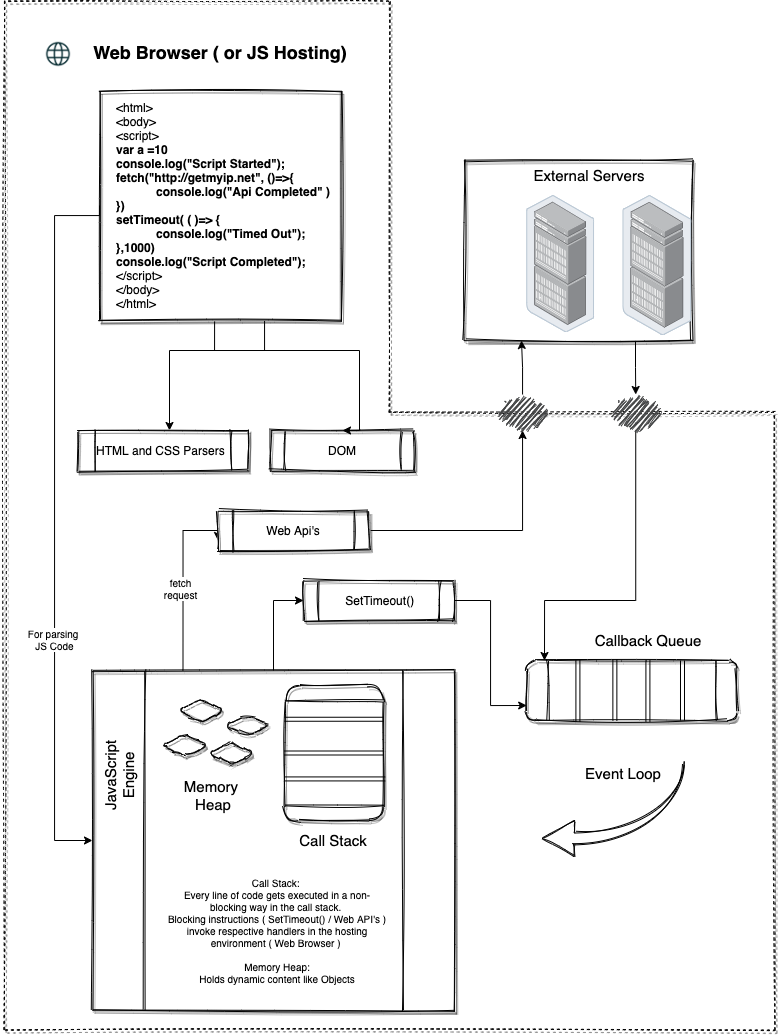

The diagram above was exported from draw.io. Its source (the exported page's mxGraphModel, read from the mxfile embedded in the PNG):
<mxGraphModel dx="1395" dy="1931" grid="1" gridSize="10" guides="1" tooltips="1" connect="1" arrows="1" fold="1" page="1" pageScale="1" pageWidth="850" pageHeight="1100" math="0" shadow="0">
  <root>
    <mxCell id="0" />
    <mxCell id="1" parent="0" />
    <mxCell id="Sg_i6K9hVrpXGWU8vpOp-32" value="" style="shape=stencil(UzV2Ls5ILEhVNTIoLinKz04tz0wpyVA1dlE1MsrMy0gtyiwBslSNXVUNHIFqQMjYOS2/KDW9KL80LwVFAiZdkAgyAUMCJp2bXwayrgJiiYGegQHIBiODSnQBVSM3PMbkZObhM8bQgDyDkPVR3ygT8kwypZ1BVApuQsYYOwPFcSQMYILKzMmBJD8sBoC1YiQ5sCgk6YIFAA==);fillColor=none;rounded=1;shadow=1;sketch=1;dashed=1;" vertex="1" parent="1">
      <mxGeometry x="42" y="-1065" width="770" height="1030" as="geometry" />
    </mxCell>
    <mxCell id="Sg_i6K9hVrpXGWU8vpOp-51" value="" style="edgeStyle=orthogonalEdgeStyle;rounded=0;orthogonalLoop=1;jettySize=auto;html=1;" edge="1" parent="1" source="Sg_i6K9hVrpXGWU8vpOp-41" target="Sg_i6K9hVrpXGWU8vpOp-42">
      <mxGeometry relative="1" as="geometry">
        <Array as="points">
          <mxPoint x="302" y="-715" />
          <mxPoint x="207" y="-715" />
        </Array>
      </mxGeometry>
    </mxCell>
    <mxCell id="Sg_i6K9hVrpXGWU8vpOp-41" value="" style="rounded=0;whiteSpace=wrap;html=1;shadow=1;sketch=1;align=left;" vertex="1" parent="1">
      <mxGeometry x="137" y="-975" width="242" height="230" as="geometry" />
    </mxCell>
    <mxCell id="Sg_i6K9hVrpXGWU8vpOp-34" value="&lt;h1 style=&quot;font-size: 18px&quot;&gt;Web Browser ( or JS Hosting)&lt;/h1&gt;" style="text;html=1;strokeColor=none;fillColor=none;spacing=5;spacingTop=-20;whiteSpace=wrap;overflow=hidden;rounded=0;align=center;fontSize=18;" vertex="1" parent="1">
      <mxGeometry x="38" y="-1025" width="440" height="40" as="geometry" />
    </mxCell>
    <mxCell id="Sg_i6K9hVrpXGWU8vpOp-35" value="" style="shape=image;html=1;verticalAlign=top;verticalLabelPosition=bottom;labelBackgroundColor=#ffffff;imageAspect=0;aspect=fixed;image=https://cdn1.iconfinder.com/data/icons/social-media-outline-6/128/SocialMedia_Website-Outline-128.png;rounded=1;" vertex="1" parent="1">
      <mxGeometry x="82" y="-1025" width="28" height="28" as="geometry" />
    </mxCell>
    <mxCell id="Sg_i6K9hVrpXGWU8vpOp-47" value="" style="edgeStyle=orthogonalEdgeStyle;rounded=0;orthogonalLoop=1;jettySize=auto;html=1;entryX=0;entryY=0.5;entryDx=0;entryDy=0;exitX=0;exitY=0.5;exitDx=0;exitDy=0;" edge="1" parent="1" source="Sg_i6K9hVrpXGWU8vpOp-41" target="Sg_i6K9hVrpXGWU8vpOp-48">
      <mxGeometry relative="1" as="geometry">
        <Array as="points">
          <mxPoint x="137" y="-850" />
          <mxPoint x="92" y="-850" />
          <mxPoint x="92" y="-225" />
        </Array>
      </mxGeometry>
    </mxCell>
    <mxCell id="Sg_i6K9hVrpXGWU8vpOp-102" value="For parsing &lt;br&gt;JS Code" style="edgeLabel;html=1;align=center;verticalAlign=middle;resizable=0;points=[];fontSize=10;" vertex="1" connectable="0" parent="Sg_i6K9hVrpXGWU8vpOp-47">
      <mxGeometry x="0.3346" y="-1" relative="1" as="geometry">
        <mxPoint as="offset" />
      </mxGeometry>
    </mxCell>
    <mxCell id="Sg_i6K9hVrpXGWU8vpOp-40" value="&amp;lt;html&amp;gt;&lt;br&gt;&amp;lt;body&amp;gt;&lt;br&gt;&amp;lt;script&amp;gt;&lt;br&gt;&lt;b&gt;var a =10&lt;br&gt;console.log(&quot;Script Started&quot;);&lt;br&gt;fetch(&quot;http://getmyip.net&quot;, ()=&amp;gt;{&lt;br&gt;&lt;/b&gt;&lt;blockquote style=&quot;margin: 0px 0px 0px 40px ; border: none ; padding: 0px&quot;&gt;&lt;b&gt;console.log(&quot;Api Completed&quot; )&lt;/b&gt;&lt;/blockquote&gt;&lt;b&gt;})&lt;br&gt;setTimeout( ( )=&amp;gt; {&lt;br&gt;&lt;/b&gt;&lt;blockquote style=&quot;margin: 0px 0px 0px 40px ; border: none ; padding: 0px&quot;&gt;&lt;b&gt;console.log(&quot;Timed Out&quot;);&lt;/b&gt;&lt;/blockquote&gt;&lt;b&gt;},1000)&lt;br&gt;console.log(&quot;Script Completed&quot;);&lt;/b&gt;&lt;br&gt;&amp;lt;/script&amp;gt;&lt;br&gt;&amp;lt;/body&amp;gt;&lt;br&gt;&amp;lt;/html&amp;gt;" style="text;html=1;strokeColor=none;fillColor=none;align=left;verticalAlign=middle;whiteSpace=wrap;rounded=0;shadow=1;sketch=1;" vertex="1" parent="1">
      <mxGeometry x="152" y="-975" width="220" height="230" as="geometry" />
    </mxCell>
    <mxCell id="Sg_i6K9hVrpXGWU8vpOp-42" value="HTML and CSS Parsers" style="shape=process;whiteSpace=wrap;html=1;backgroundOutline=1;rounded=0;shadow=1;align=left;sketch=1;" vertex="1" parent="1">
      <mxGeometry x="116" y="-635" width="170" height="40" as="geometry" />
    </mxCell>
    <mxCell id="Sg_i6K9hVrpXGWU8vpOp-44" value="&amp;nbsp;SetTimeout()" style="shape=process;whiteSpace=wrap;html=1;backgroundOutline=1;rounded=0;shadow=1;align=center;sketch=1;" vertex="1" parent="1">
      <mxGeometry x="341" y="-485" width="151" height="40" as="geometry" />
    </mxCell>
    <mxCell id="Sg_i6K9hVrpXGWU8vpOp-52" style="edgeStyle=orthogonalEdgeStyle;rounded=0;orthogonalLoop=1;jettySize=auto;html=1;entryX=0;entryY=0.75;entryDx=0;entryDy=0;exitX=0.25;exitY=0;exitDx=0;exitDy=0;" edge="1" parent="1" source="Sg_i6K9hVrpXGWU8vpOp-48" target="Sg_i6K9hVrpXGWU8vpOp-50">
      <mxGeometry relative="1" as="geometry">
        <Array as="points">
          <mxPoint x="221" y="-535" />
          <mxPoint x="255" y="-535" />
        </Array>
      </mxGeometry>
    </mxCell>
    <mxCell id="Sg_i6K9hVrpXGWU8vpOp-103" value="fetch&lt;br&gt;request" style="edgeLabel;html=1;align=center;verticalAlign=middle;resizable=0;points=[];fontSize=10;" vertex="1" connectable="0" parent="Sg_i6K9hVrpXGWU8vpOp-52">
      <mxGeometry x="-0.1007" y="3" relative="1" as="geometry">
        <mxPoint y="1" as="offset" />
      </mxGeometry>
    </mxCell>
    <mxCell id="Sg_i6K9hVrpXGWU8vpOp-53" style="edgeStyle=orthogonalEdgeStyle;rounded=0;orthogonalLoop=1;jettySize=auto;html=1;entryX=0;entryY=0.5;entryDx=0;entryDy=0;" edge="1" parent="1" source="Sg_i6K9hVrpXGWU8vpOp-48" target="Sg_i6K9hVrpXGWU8vpOp-44">
      <mxGeometry relative="1" as="geometry" />
    </mxCell>
    <mxCell id="Sg_i6K9hVrpXGWU8vpOp-48" value="" style="shape=process;whiteSpace=wrap;html=1;backgroundOutline=1;rounded=0;shadow=1;align=left;sketch=1;size=0.143646408839779;" vertex="1" parent="1">
      <mxGeometry x="130" y="-395" width="362" height="340" as="geometry" />
    </mxCell>
    <mxCell id="Sg_i6K9hVrpXGWU8vpOp-115" style="edgeStyle=orthogonalEdgeStyle;rounded=0;orthogonalLoop=1;jettySize=auto;html=1;fontSize=10;" edge="1" parent="1" source="Sg_i6K9hVrpXGWU8vpOp-50" target="Sg_i6K9hVrpXGWU8vpOp-93">
      <mxGeometry relative="1" as="geometry" />
    </mxCell>
    <mxCell id="Sg_i6K9hVrpXGWU8vpOp-50" value="Web Api's" style="shape=process;whiteSpace=wrap;html=1;backgroundOutline=1;rounded=0;shadow=1;align=center;sketch=1;" vertex="1" parent="1">
      <mxGeometry x="255.5" y="-555" width="151" height="40" as="geometry" />
    </mxCell>
    <mxCell id="Sg_i6K9hVrpXGWU8vpOp-59" value="" style="shape=process;whiteSpace=wrap;html=1;backgroundOutline=1;rounded=1;shadow=1;sketch=1;fontSize=18;align=left;flipV=1;flipH=0;direction=south;" vertex="1" parent="1">
      <mxGeometry x="322" y="-380" width="99" height="135" as="geometry" />
    </mxCell>
    <mxCell id="Sg_i6K9hVrpXGWU8vpOp-64" value="" style="shape=link;html=1;fontSize=18;entryX=0.308;entryY=-0.017;entryDx=0;entryDy=0;entryPerimeter=0;exitX=0.308;exitY=1;exitDx=0;exitDy=0;exitPerimeter=0;" edge="1" parent="1" source="Sg_i6K9hVrpXGWU8vpOp-59" target="Sg_i6K9hVrpXGWU8vpOp-59">
      <mxGeometry width="100" relative="1" as="geometry">
        <mxPoint x="362" y="-305" as="sourcePoint" />
        <mxPoint x="422" y="-305" as="targetPoint" />
      </mxGeometry>
    </mxCell>
    <mxCell id="Sg_i6K9hVrpXGWU8vpOp-65" value="" style="shape=link;html=1;fontSize=18;entryX=0.25;entryY=0;entryDx=0;entryDy=0;exitX=0.25;exitY=1;exitDx=0;exitDy=0;" edge="1" parent="1" source="Sg_i6K9hVrpXGWU8vpOp-59" target="Sg_i6K9hVrpXGWU8vpOp-59">
      <mxGeometry width="100" relative="1" as="geometry">
        <mxPoint x="372" y="-295" as="sourcePoint" />
        <mxPoint x="462" y="-195" as="targetPoint" />
      </mxGeometry>
    </mxCell>
    <mxCell id="Sg_i6K9hVrpXGWU8vpOp-66" value="" style="shape=link;html=1;fontSize=18;entryX=0.5;entryY=0;entryDx=0;entryDy=0;exitX=0.5;exitY=1;exitDx=0;exitDy=0;" edge="1" parent="1" source="Sg_i6K9hVrpXGWU8vpOp-59" target="Sg_i6K9hVrpXGWU8vpOp-59">
      <mxGeometry width="100" relative="1" as="geometry">
        <mxPoint x="382" y="-285" as="sourcePoint" />
        <mxPoint x="442" y="-285" as="targetPoint" />
      </mxGeometry>
    </mxCell>
    <mxCell id="Sg_i6K9hVrpXGWU8vpOp-67" value="Call Stack" style="text;html=1;strokeColor=none;fillColor=none;align=center;verticalAlign=middle;whiteSpace=wrap;rounded=0;shadow=1;sketch=1;fontSize=15;" vertex="1" parent="1">
      <mxGeometry x="336.5" y="-235" width="70" height="20" as="geometry" />
    </mxCell>
    <mxCell id="Sg_i6K9hVrpXGWU8vpOp-69" value="JavaScript Engine" style="text;html=1;strokeColor=none;fillColor=none;align=center;verticalAlign=middle;whiteSpace=wrap;rounded=0;shadow=1;sketch=1;fontSize=15;rotation=270;" vertex="1" parent="1">
      <mxGeometry x="122" y="-300" width="70" height="20" as="geometry" />
    </mxCell>
    <mxCell id="Sg_i6K9hVrpXGWU8vpOp-70" value="" style="shape=hexagon;perimeter=hexagonPerimeter2;whiteSpace=wrap;html=1;fixedSize=1;rounded=1;shadow=1;sketch=1;fontSize=15;align=left;" vertex="1" parent="1">
      <mxGeometry x="216" y="-365" width="46" height="20" as="geometry" />
    </mxCell>
    <mxCell id="Sg_i6K9hVrpXGWU8vpOp-71" value="" style="shape=hexagon;perimeter=hexagonPerimeter2;whiteSpace=wrap;html=1;fixedSize=1;rounded=1;shadow=1;sketch=1;fontSize=15;align=left;size=30;" vertex="1" parent="1">
      <mxGeometry x="262" y="-350" width="46" height="20" as="geometry" />
    </mxCell>
    <mxCell id="Sg_i6K9hVrpXGWU8vpOp-72" value="" style="shape=hexagon;perimeter=hexagonPerimeter2;whiteSpace=wrap;html=1;fixedSize=1;rounded=1;shadow=1;sketch=1;fontSize=15;align=left;" vertex="1" parent="1">
      <mxGeometry x="200" y="-330" width="46" height="20" as="geometry" />
    </mxCell>
    <mxCell id="Sg_i6K9hVrpXGWU8vpOp-73" value="" style="shape=hexagon;perimeter=hexagonPerimeter2;whiteSpace=wrap;html=1;fixedSize=1;rounded=1;shadow=1;sketch=1;fontSize=15;align=left;" vertex="1" parent="1">
      <mxGeometry x="246" y="-322" width="46" height="20" as="geometry" />
    </mxCell>
    <mxCell id="Sg_i6K9hVrpXGWU8vpOp-75" value="Memory&amp;nbsp;&lt;br&gt;Heap" style="text;html=1;strokeColor=none;fillColor=none;align=center;verticalAlign=middle;whiteSpace=wrap;rounded=0;shadow=1;sketch=1;fontSize=15;" vertex="1" parent="1">
      <mxGeometry x="216" y="-280" width="70" height="20" as="geometry" />
    </mxCell>
    <mxCell id="Sg_i6K9hVrpXGWU8vpOp-77" value="DOM" style="shape=process;whiteSpace=wrap;html=1;backgroundOutline=1;rounded=0;shadow=1;align=center;sketch=1;" vertex="1" parent="1">
      <mxGeometry x="308" y="-635" width="144" height="40" as="geometry" />
    </mxCell>
    <mxCell id="Sg_i6K9hVrpXGWU8vpOp-78" value="" style="edgeStyle=orthogonalEdgeStyle;rounded=0;orthogonalLoop=1;jettySize=auto;html=1;entryX=0.5;entryY=0;entryDx=0;entryDy=0;exitX=0.455;exitY=1.004;exitDx=0;exitDy=0;exitPerimeter=0;" edge="1" parent="1" source="Sg_i6K9hVrpXGWU8vpOp-40" target="Sg_i6K9hVrpXGWU8vpOp-77">
      <mxGeometry relative="1" as="geometry">
        <mxPoint x="282" y="-725" as="sourcePoint" />
        <mxPoint x="217" y="-685" as="targetPoint" />
        <Array as="points">
          <mxPoint x="252" y="-715" />
          <mxPoint x="397" y="-715" />
          <mxPoint x="397" y="-635" />
        </Array>
      </mxGeometry>
    </mxCell>
    <mxCell id="Sg_i6K9hVrpXGWU8vpOp-79" value="" style="shape=process;whiteSpace=wrap;html=1;backgroundOutline=1;rounded=1;shadow=1;sketch=1;fontSize=18;align=left;flipV=1;flipH=0;direction=west;" vertex="1" parent="1">
      <mxGeometry x="564.18" y="-405" width="210" height="60" as="geometry" />
    </mxCell>
    <mxCell id="Sg_i6K9hVrpXGWU8vpOp-80" value="" style="shape=link;html=1;fontSize=18;entryX=0.308;entryY=1;entryDx=0;entryDy=0;entryPerimeter=0;exitX=0.308;exitY=-0.017;exitDx=0;exitDy=0;exitPerimeter=0;" edge="1" parent="1">
      <mxGeometry width="100" relative="1" as="geometry">
        <mxPoint x="615.41" y="-405" as="sourcePoint" />
        <mxPoint x="615.41" y="-343.98" as="targetPoint" />
      </mxGeometry>
    </mxCell>
    <mxCell id="Sg_i6K9hVrpXGWU8vpOp-81" value="" style="shape=link;html=1;fontSize=18;entryX=0.25;entryY=1;entryDx=0;entryDy=0;exitX=0.25;exitY=0;exitDx=0;exitDy=0;" edge="1" parent="1">
      <mxGeometry width="100" relative="1" as="geometry">
        <mxPoint x="720" y="-345" as="sourcePoint" />
        <mxPoint x="720" y="-405" as="targetPoint" />
      </mxGeometry>
    </mxCell>
    <mxCell id="Sg_i6K9hVrpXGWU8vpOp-83" value="" style="shape=link;html=1;fontSize=18;entryX=0.308;entryY=1;entryDx=0;entryDy=0;entryPerimeter=0;exitX=0.308;exitY=-0.017;exitDx=0;exitDy=0;exitPerimeter=0;" edge="1" parent="1">
      <mxGeometry width="100" relative="1" as="geometry">
        <mxPoint x="652.37" y="-406.02" as="sourcePoint" />
        <mxPoint x="652.37" y="-345" as="targetPoint" />
      </mxGeometry>
    </mxCell>
    <mxCell id="Sg_i6K9hVrpXGWU8vpOp-84" value="" style="shape=link;html=1;fontSize=18;entryX=0.308;entryY=1;entryDx=0;entryDy=0;entryPerimeter=0;exitX=0.308;exitY=-0.017;exitDx=0;exitDy=0;exitPerimeter=0;" edge="1" parent="1">
      <mxGeometry width="100" relative="1" as="geometry">
        <mxPoint x="685.41" y="-405" as="sourcePoint" />
        <mxPoint x="685.41" y="-343.98" as="targetPoint" />
      </mxGeometry>
    </mxCell>
    <mxCell id="Sg_i6K9hVrpXGWU8vpOp-85" value="Callback Queue" style="text;html=1;strokeColor=none;fillColor=none;align=center;verticalAlign=middle;whiteSpace=wrap;rounded=0;shadow=1;sketch=1;fontSize=15;" vertex="1" parent="1">
      <mxGeometry x="621" y="-435" width="130" height="20" as="geometry" />
    </mxCell>
    <mxCell id="Sg_i6K9hVrpXGWU8vpOp-87" value="" style="html=1;shadow=0;dashed=0;align=center;verticalAlign=middle;shape=mxgraph.arrows2.jumpInArrow;dy=5.5;dx=32;arrowHead=36;rounded=1;sketch=1;fontSize=10;direction=west;" vertex="1" parent="1">
      <mxGeometry x="580" y="-302" width="140" height="93" as="geometry" />
    </mxCell>
    <mxCell id="Sg_i6K9hVrpXGWU8vpOp-88" value="Event Loop" style="text;html=1;strokeColor=none;fillColor=none;align=center;verticalAlign=middle;whiteSpace=wrap;rounded=0;shadow=1;sketch=1;fontSize=15;" vertex="1" parent="1">
      <mxGeometry x="596" y="-302" width="130" height="20" as="geometry" />
    </mxCell>
    <mxCell id="Sg_i6K9hVrpXGWU8vpOp-117" style="edgeStyle=orthogonalEdgeStyle;rounded=0;orthogonalLoop=1;jettySize=auto;html=1;exitX=0.75;exitY=1;exitDx=0;exitDy=0;fontSize=10;" edge="1" parent="1" source="Sg_i6K9hVrpXGWU8vpOp-90" target="Sg_i6K9hVrpXGWU8vpOp-118">
      <mxGeometry relative="1" as="geometry">
        <mxPoint x="673" y="-685" as="targetPoint" />
      </mxGeometry>
    </mxCell>
    <mxCell id="Sg_i6K9hVrpXGWU8vpOp-90" value="" style="rounded=0;whiteSpace=wrap;html=1;shadow=1;sketch=1;align=left;" vertex="1" parent="1">
      <mxGeometry x="502" y="-905" width="228" height="180" as="geometry" />
    </mxCell>
    <mxCell id="Sg_i6K9hVrpXGWU8vpOp-110" value="" style="edgeStyle=orthogonalEdgeStyle;rounded=0;orthogonalLoop=1;jettySize=auto;html=1;fontSize=10;entryX=0.25;entryY=1;entryDx=0;entryDy=0;" edge="1" parent="1" source="Sg_i6K9hVrpXGWU8vpOp-93" target="Sg_i6K9hVrpXGWU8vpOp-90">
      <mxGeometry relative="1" as="geometry" />
    </mxCell>
    <mxCell id="Sg_i6K9hVrpXGWU8vpOp-93" value="" style="pointerEvents=1;shadow=0;dashed=0;html=1;strokeColor=none;fillColor=#434445;aspect=fixed;labelPosition=center;verticalLabelPosition=bottom;verticalAlign=top;align=center;outlineConnect=0;shape=mxgraph.vvd.telco_network;rounded=1;sketch=1;fontSize=10;" vertex="1" parent="1">
      <mxGeometry x="535" y="-671" width="50" height="36" as="geometry" />
    </mxCell>
    <mxCell id="Sg_i6K9hVrpXGWU8vpOp-98" value="" style="points=[];aspect=fixed;html=1;align=center;shadow=0;dashed=0;image;image=img/lib/allied_telesis/storage/Datacenter_Server_Rack_EoR.svg;rounded=1;sketch=1;fontSize=10;" vertex="1" parent="1">
      <mxGeometry x="564.1800000000001" y="-870" width="67.64" height="136.7" as="geometry" />
    </mxCell>
    <mxCell id="Sg_i6K9hVrpXGWU8vpOp-99" value="" style="points=[];aspect=fixed;html=1;align=center;shadow=0;dashed=0;image;image=img/lib/allied_telesis/storage/Datacenter_Server_Rack_EoR.svg;rounded=1;sketch=1;fontSize=10;" vertex="1" parent="1">
      <mxGeometry x="660.37" y="-870" width="69.27" height="140" as="geometry" />
    </mxCell>
    <mxCell id="Sg_i6K9hVrpXGWU8vpOp-100" value="External Servers" style="text;html=1;strokeColor=none;fillColor=none;align=center;verticalAlign=middle;whiteSpace=wrap;rounded=0;shadow=1;sketch=1;fontSize=15;" vertex="1" parent="1">
      <mxGeometry x="562.37" y="-900" width="130" height="20" as="geometry" />
    </mxCell>
    <mxCell id="Sg_i6K9hVrpXGWU8vpOp-104" value="&lt;h1&gt;&lt;br&gt;&lt;/h1&gt;" style="text;html=1;strokeColor=none;fillColor=none;spacing=5;spacingTop=-20;whiteSpace=wrap;overflow=hidden;rounded=0;shadow=1;sketch=1;fontSize=10;align=center;" vertex="1" parent="1">
      <mxGeometry x="200" y="-312" width="190" height="120" as="geometry" />
    </mxCell>
    <mxCell id="Sg_i6K9hVrpXGWU8vpOp-105" value="&lt;br&gt;&lt;br&gt;Call Stack: &lt;br&gt;Every line of code gets executed in a non-blocking way in the call stack. &lt;br&gt;Blocking instructions ( SetTimeout() / Web API's ) invoke respective handlers in the hosting environment ( Web Browser )&amp;nbsp;&lt;br&gt;&lt;br&gt;Memory Heap:&lt;br&gt;Holds dynamic content like Objects" style="text;html=1;strokeColor=none;fillColor=none;spacing=5;spacingTop=-20;whiteSpace=wrap;overflow=hidden;rounded=0;shadow=1;sketch=1;fontSize=10;align=center;" vertex="1" parent="1">
      <mxGeometry x="200" y="-202" width="230" height="137" as="geometry" />
    </mxCell>
    <mxCell id="Sg_i6K9hVrpXGWU8vpOp-114" value="" style="edgeStyle=orthogonalEdgeStyle;rounded=0;orthogonalLoop=1;jettySize=auto;html=1;fontSize=10;exitX=1;exitY=0.5;exitDx=0;exitDy=0;entryX=1;entryY=0.25;entryDx=0;entryDy=0;" edge="1" parent="1" source="Sg_i6K9hVrpXGWU8vpOp-44" target="Sg_i6K9hVrpXGWU8vpOp-79">
      <mxGeometry relative="1" as="geometry">
        <mxPoint x="416.4999999999998" y="-525" as="sourcePoint" />
        <mxPoint x="637.3529411764705" y="-625" as="targetPoint" />
      </mxGeometry>
    </mxCell>
    <mxCell id="Sg_i6K9hVrpXGWU8vpOp-119" style="edgeStyle=orthogonalEdgeStyle;rounded=0;orthogonalLoop=1;jettySize=auto;html=1;fontSize=10;" edge="1" parent="1" source="Sg_i6K9hVrpXGWU8vpOp-118">
      <mxGeometry relative="1" as="geometry">
        <mxPoint x="582" y="-405" as="targetPoint" />
        <Array as="points">
          <mxPoint x="673" y="-465" />
          <mxPoint x="582" y="-465" />
        </Array>
      </mxGeometry>
    </mxCell>
    <mxCell id="Sg_i6K9hVrpXGWU8vpOp-118" value="" style="pointerEvents=1;shadow=0;dashed=0;html=1;strokeColor=none;fillColor=#434445;aspect=fixed;labelPosition=center;verticalLabelPosition=bottom;verticalAlign=top;align=center;outlineConnect=0;shape=mxgraph.vvd.telco_network;rounded=1;sketch=1;fontSize=10;" vertex="1" parent="1">
      <mxGeometry x="648.1800000000001" y="-671" width="50" height="36" as="geometry" />
    </mxCell>
  </root>
</mxGraphModel>